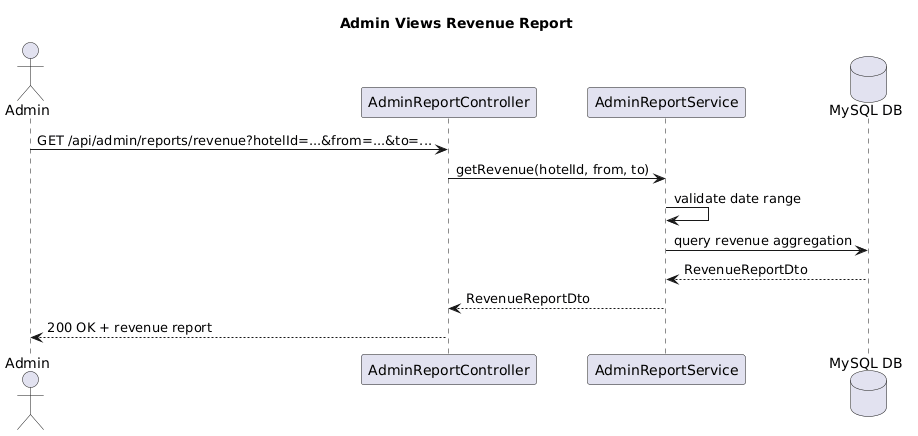

The diagram above was rendered by PlantUML. Its source (embedded in the PNG):
@startuml
title Admin Views Revenue Report

actor Admin
participant "AdminReportController" as ARC
participant "AdminReportService" as ARS
database "MySQL DB" as DB

Admin -> ARC: GET /api/admin/reports/revenue?hotelId=...&from=...&to=...
ARC -> ARS: getRevenue(hotelId, from, to)
ARS -> ARS: validate date range
ARS -> DB: query revenue aggregation
DB --> ARS: RevenueReportDto
ARS --> ARC: RevenueReportDto
ARC --> Admin: 200 OK + revenue report
@enduml